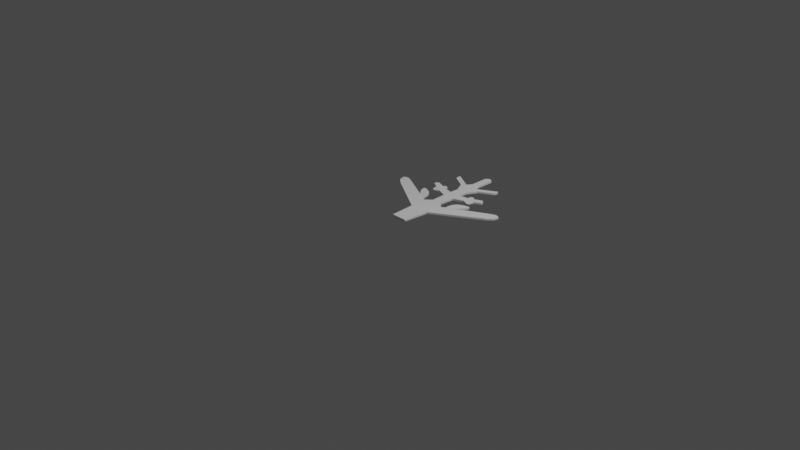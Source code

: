 # Source: Ramura_fulg_-20gradeC_.blend  (saved by Blender 3.4.6; exported with 4.5.12 LTS)
import bpy
from mathutils import Matrix  # noqa: F401  (used for matrix-valued properties, if any)

bpy.ops.wm.read_factory_settings(use_empty=True)
scene = bpy.context.scene
scene.name = 'Scene'

# ---- collections
col_collection = bpy.data.collections.new('Collection'); scene.collection.children.link(col_collection)

# ---- world
world_world = bpy.data.worlds.new('World'); scene.world = world_world
world_world.use_nodes = True; world_world.node_tree.nodes.clear()
_N = world_world.node_tree.nodes; _L = world_world.node_tree.links
n0 = _N.new('ShaderNodeOutputWorld'); n0.name = 'World Output'; n0.location = (300, 300)
n1 = _N.new('ShaderNodeBackground'); n1.name = 'Background'; n1.location = (10, 300)
n1.inputs[0].default_value = (0.05088, 0.05088, 0.05088, 1.0)
_L.new(n1.outputs[0], n0.inputs[0])
n0.is_active_output = True
world_world.color = (0.05088, 0.05088, 0.05088)
world_world.use_sun_shadow = False
world_world.sun_shadow_jitter_overblur = 0.0

# ---- cameras
cam_camera = bpy.data.cameras.new('Camera')
cam_camera.clip_end = 100.0
cam_camera.ortho_scale = 7.314

# ---- lights
light_light = bpy.data.lights.new('Light', 'POINT')
light_light.transmission_factor = 0.0
light_light.energy = 1000.0
light_light.shadow_soft_size = 0.1
light_light.shadow_maximum_resolution = 0.006
light_light.use_absolute_resolution = True

# ---- meshes
me_plane = bpy.data.meshes.new('Plane')
me_plane.from_pydata([(0.0, -1.046, 0.0), (0.08865, -1.046, 0.0), (0.0, 0.3135, 0.0), (0.0, -0.5849, 0.0), (0.0, -0.7122, 0.0), (0.1093, -0.7618, 0.0), (0.1241, -0.5693, 0.0), (0.0, -0.7122, 0.0195), (0.0, -1.046, 0.0195), (0.08865, -1.046, 0.0195), (0.1241, -0.5693, 0.0195), (0.0, 0.3135, 0.0195), (0.0, -0.5849, 0.0195), (0.1093, -0.7618, 0.0195), (0.6777, -0.3861, 0.0), (0.5571, -0.4838, 0.0), (0.6374, -0.4278, 0.0005282), (0.6253, -0.4377, 0.0008029), (0.5897, -0.4623, 0.002551), (0.5825, -0.3238, -9.665e-05), (0.6866, -0.3572, -0.00132), (0.6161, -0.3086, -0.0003064), (0.6439, -0.3009, -0.0003147), (0.663, -0.3017, -0.0002349), (0.5571, -0.4838, 0.0195), (0.6777, -0.3861, 0.0195), (0.5897, -0.4623, 0.02205), (0.6253, -0.4377, 0.0203), (0.6374, -0.4278, 0.02003), (0.6866, -0.3572, 0.01818), (0.5825, -0.3238, 0.0194), (0.663, -0.3017, 0.01927), (0.6439, -0.3009, 0.01919), (0.6161, -0.3086, 0.01919), (0.6968, -0.3201, -0.0002088), (0.6968, -0.3201, 0.01929), (0.1634, -0.5451, 0.0), (0.2536, -0.4989, 0.0), (0.1634, -0.5451, 0.0195), (0.2536, -0.4989, 0.0195), (0.2964, -0.3635, 0.0006803), (0.3097, -0.3596, 0.0002184), (0.3289, -0.3588, 0.0), (0.3334, -0.3737, 0.0), (0.2964, -0.3635, 0.02018), (0.3334, -0.3737, 0.0195), (0.3289, -0.3588, 0.0195), (0.3097, -0.3596, 0.01972), (0.1732, -0.487, 0.005444), (0.2267, -0.3994, 0.005444), (0.1765, -0.4675, 0.005444), (0.1844, -0.4472, 0.005444), (0.1964, -0.4281, 0.005444), (0.2112, -0.412, 0.005444), (0.2267, -0.3994, 0.02495), (0.1732, -0.487, 0.02495), (0.2112, -0.412, 0.02495), (0.1964, -0.4281, 0.02495), (0.1844, -0.4472, 0.02495), (0.1765, -0.4675, 0.02495), (0.3218, -0.412, 0.0), (0.3068, -0.4387, 0.0), (0.3218, -0.412, 0.0195), (0.3068, -0.4387, 0.0195), (0.3335, -0.3791, 0.0), (0.3282, -0.3971, 0.0), (0.3322, -0.3873, 0.0), (0.3282, -0.3971, 0.0195), (0.3335, -0.3791, 0.0195), (0.3322, -0.3873, 0.0195), (0.2657, -0.3751, 0.002722), (0.2657, -0.3751, 0.02222), (0.06469, -0.334, 0.0), (0.06469, -0.2317, 0.0), (0.0, -0.2293, 0.0), (0.0, -0.3778, 0.0), (0.06469, -0.334, 0.0195), (0.06469, -0.2317, 0.0195), (0.0, -0.2293, 0.0195), (0.0, -0.3778, 0.0195), (0.3487, -0.1782, 0.0), (0.1775, -0.2884, 0.0), (0.3416, -0.1985, 0.0), (0.3213, -0.2102, 0.0), (0.271, -0.2376, 0.0), (0.1705, -0.2092, 0.0), (0.3387, -0.1644, 0.0), (0.2269, -0.1864, 0.0), (0.2881, -0.1584, 0.0), (0.1775, -0.2884, 0.0195), (0.3487, -0.1782, 0.0195), (0.271, -0.2376, 0.0195), (0.3213, -0.2102, 0.0195), (0.3416, -0.1985, 0.0195), (0.3387, -0.1644, 0.0195), (0.1705, -0.2092, 0.0195), (0.2881, -0.1584, 0.0195), (0.2269, -0.1864, 0.0195), (0.3095, -0.1493, 0.0), (0.3183, -0.1469, 0.0), (0.3183, -0.1469, 0.0195), (0.3095, -0.1493, 0.0195), (0.0, -0.5057, 0.0), (0.0, -0.5057, 0.0195), (0.05583, -0.5062, 0.0), (0.05583, -0.5062, 0.0195), (0.2621, -0.301, 0.01401), (0.2688, -0.274, 0.01531), (0.2682, -0.287, 0.01439), (0.2688, -0.274, 0.004189), (0.2621, -0.301, 0.005486), (0.2682, -0.287, 0.005106), (0.242, -0.3083, 0.005486), (0.2186, -0.3031, 0.004189), (0.234, -0.3093, 0.005106), (0.2186, -0.3031, 0.01531), (0.242, -0.3083, 0.01401), (0.234, -0.3093, 0.01439), (0.1888, -0.1629, 0.0), (0.2233, -0.1775, 0.0), (0.199, -0.161, 0.0), (0.2091, -0.1631, 0.0), (0.2176, -0.1689, 0.0), (0.1669, -0.2003, 0.0), (0.1815, -0.1659, 0.0), (0.165, -0.1902, 0.0), (0.1671, -0.1801, 0.0), (0.1729, -0.1716, 0.0), (0.1815, -0.1659, 0.0195), (0.1669, -0.2003, 0.0195), (0.1729, -0.1716, 0.0195), (0.1671, -0.1801, 0.0195), (0.165, -0.1902, 0.0195), (0.2233, -0.1775, 0.0195), (0.1888, -0.1629, 0.0195), (0.2176, -0.1689, 0.0195), (0.2091, -0.1631, 0.0195), (0.199, -0.161, 0.0195), (0.06339, -0.1282, 0.0), (0.08125, 0.02439, 0.0), (0.06339, -0.1282, 0.0195), (0.08125, 0.02439, 0.0195), (0.0, 0.03331, 0.0), (0.0, -0.1279, 0.0), (0.0, 0.03331, 0.0195), (0.0, -0.1279, 0.0195), (0.1228, -0.01474, 0.0), (0.1228, -0.01474, 0.0195), (0.0, -0.01701, 0.0), (0.0, -0.01701, 0.0195), (0.2829, 0.1238, 0.0), (0.262, 0.06427, 0.0), (0.2858, 0.1016, 0.0), (0.2781, 0.07981, 0.0), (0.262, 0.06427, 0.0195), (0.2829, 0.1238, 0.0195), (0.2781, 0.07981, 0.0195), (0.2858, 0.1016, 0.0195), (0.272, 0.1348, 0.0), (0.2795, 0.1322, 0.0), (0.2742, 0.1355, 0.0), (0.2764, 0.1353, 0.0), (0.2783, 0.1341, 0.0), (0.2795, 0.1322, 0.0195), (0.272, 0.1348, 0.0195), (0.2783, 0.1341, 0.0195), (0.2764, 0.1353, 0.0195), (0.2742, 0.1355, 0.0195), (0.04211, 0.0768, 0.0), (0.04211, 0.0768, 0.0195), (0.0, 0.08558, 0.0), (0.0, 0.08558, 0.0195), (0.009885, 0.3118, 0.0), (0.0436, 0.2715, 0.0), (0.02287, 0.3069, 0.0), (0.03383, 0.2976, 0.0), (0.04111, 0.2851, 0.0), (0.0436, 0.2715, 0.0195), (0.009885, 0.3118, 0.0195), (0.04111, 0.2851, 0.0195), (0.03383, 0.2976, 0.0195), (0.02287, 0.3069, 0.0195), (-0.08865, -1.046, 0.0), (-0.1093, -0.7618, 0.0), (-0.1241, -0.5693, 0.0), (-0.08865, -1.046, 0.0195), (-0.1241, -0.5693, 0.0195), (-0.1093, -0.7618, 0.0195), (-0.6777, -0.3861, 0.0), (-0.5571, -0.4838, 0.0), (-0.6374, -0.4278, 0.0005282), (-0.6253, -0.4377, 0.0008029), (-0.5897, -0.4623, 0.002551), (-0.5825, -0.3238, -9.665e-05), (-0.6866, -0.3572, -0.00132), (-0.6161, -0.3086, -0.0003064), (-0.6439, -0.3009, -0.0003147), (-0.663, -0.3017, -0.0002349), (-0.5571, -0.4838, 0.0195), (-0.6777, -0.3861, 0.0195), (-0.5897, -0.4623, 0.02205), (-0.6253, -0.4377, 0.0203), (-0.6374, -0.4278, 0.02003), (-0.6866, -0.3572, 0.01818), (-0.5825, -0.3238, 0.0194), (-0.663, -0.3017, 0.01927), (-0.6439, -0.3009, 0.01919), (-0.6161, -0.3086, 0.01919), (-0.6968, -0.3201, -0.0002088), (-0.6968, -0.3201, 0.01929), (-0.1634, -0.5451, 0.0), (-0.2536, -0.4989, 0.0), (-0.1634, -0.5451, 0.0195), (-0.2536, -0.4989, 0.0195), (-0.2964, -0.3635, 0.0006803), (-0.3097, -0.3596, 0.0002184), (-0.3289, -0.3588, 0.0), (-0.3334, -0.3737, 0.0), (-0.2964, -0.3635, 0.02018), (-0.3334, -0.3737, 0.0195), (-0.3289, -0.3588, 0.0195), (-0.3097, -0.3596, 0.01972), (-0.1732, -0.487, 0.005444), (-0.2267, -0.3994, 0.005444), (-0.1765, -0.4675, 0.005444), (-0.1844, -0.4472, 0.005444), (-0.1964, -0.4281, 0.005444), (-0.2112, -0.412, 0.005444), (-0.2267, -0.3994, 0.02495), (-0.1732, -0.487, 0.02495), (-0.2112, -0.412, 0.02495), (-0.1964, -0.4281, 0.02495), (-0.1844, -0.4472, 0.02495), (-0.1765, -0.4675, 0.02495), (-0.3218, -0.412, 0.0), (-0.3068, -0.4387, 0.0), (-0.3218, -0.412, 0.0195), (-0.3068, -0.4387, 0.0195), (-0.3335, -0.3791, 0.0), (-0.3282, -0.3971, 0.0), (-0.3322, -0.3873, 0.0), (-0.3282, -0.3971, 0.0195), (-0.3335, -0.3791, 0.0195), (-0.3322, -0.3873, 0.0195), (-0.2657, -0.3751, 0.002722), (-0.2657, -0.3751, 0.02222), (-0.06469, -0.334, 0.0), (-0.06469, -0.2317, 0.0), (-0.06469, -0.334, 0.0195), (-0.06469, -0.2317, 0.0195), (-0.3487, -0.1782, 0.0), (-0.1775, -0.2884, 0.0), (-0.3416, -0.1985, 0.0), (-0.3213, -0.2102, 0.0), (-0.271, -0.2376, 0.0), (-0.1705, -0.2092, 0.0), (-0.3387, -0.1644, 0.0), (-0.2269, -0.1864, 0.0), (-0.2881, -0.1584, 0.0), (-0.1775, -0.2884, 0.0195), (-0.3487, -0.1782, 0.0195), (-0.271, -0.2376, 0.0195), (-0.3213, -0.2102, 0.0195), (-0.3416, -0.1985, 0.0195), (-0.3387, -0.1644, 0.0195), (-0.1705, -0.2092, 0.0195), (-0.2881, -0.1584, 0.0195), (-0.2269, -0.1864, 0.0195), (-0.3095, -0.1493, 0.0), (-0.3183, -0.1469, 0.0), (-0.3183, -0.1469, 0.0195), (-0.3095, -0.1493, 0.0195), (-0.05583, -0.5062, 0.0), (-0.05583, -0.5062, 0.0195), (-0.2621, -0.301, 0.01401), (-0.2688, -0.274, 0.01531), (-0.2682, -0.287, 0.01439), (-0.2688, -0.274, 0.004189), (-0.2621, -0.301, 0.005486), (-0.2682, -0.287, 0.005106), (-0.242, -0.3083, 0.005486), (-0.2186, -0.3031, 0.004189), (-0.234, -0.3093, 0.005106), (-0.2186, -0.3031, 0.01531), (-0.242, -0.3083, 0.01401), (-0.234, -0.3093, 0.01439), (-0.1888, -0.1629, 0.0), (-0.2233, -0.1775, 0.0), (-0.199, -0.161, 0.0), (-0.2091, -0.1631, 0.0), (-0.2176, -0.1689, 0.0), (-0.1669, -0.2003, 0.0), (-0.1815, -0.1659, 0.0), (-0.165, -0.1902, 0.0), (-0.1671, -0.1801, 0.0), (-0.1729, -0.1716, 0.0), (-0.1815, -0.1659, 0.0195), (-0.1669, -0.2003, 0.0195), (-0.1729, -0.1716, 0.0195), (-0.1671, -0.1801, 0.0195), (-0.165, -0.1902, 0.0195), (-0.2233, -0.1775, 0.0195), (-0.1888, -0.1629, 0.0195), (-0.2176, -0.1689, 0.0195), (-0.2091, -0.1631, 0.0195), (-0.199, -0.161, 0.0195), (-0.06339, -0.1282, 0.0), (-0.08125, 0.02439, 0.0), (-0.06339, -0.1282, 0.0195), (-0.08125, 0.02439, 0.0195), (-0.1228, -0.01474, 0.0), (-0.1228, -0.01474, 0.0195), (-0.2829, 0.1238, 0.0), (-0.262, 0.06427, 0.0), (-0.2858, 0.1016, 0.0), (-0.2781, 0.07981, 0.0), (-0.262, 0.06427, 0.0195), (-0.2829, 0.1238, 0.0195), (-0.2781, 0.07981, 0.0195), (-0.2858, 0.1016, 0.0195), (-0.272, 0.1348, 0.0), (-0.2795, 0.1322, 0.0), (-0.2742, 0.1355, 0.0), (-0.2764, 0.1353, 0.0), (-0.2783, 0.1341, 0.0), (-0.2795, 0.1322, 0.0195), (-0.272, 0.1348, 0.0195), (-0.2783, 0.1341, 0.0195), (-0.2764, 0.1353, 0.0195), (-0.2742, 0.1355, 0.0195), (-0.04211, 0.0768, 0.0), (-0.04211, 0.0768, 0.0195), (-0.009885, 0.3118, 0.0), (-0.0436, 0.2715, 0.0), (-0.02287, 0.3069, 0.0), (-0.03383, 0.2976, 0.0), (-0.04111, 0.2851, 0.0), (-0.0436, 0.2715, 0.0195), (-0.009885, 0.3118, 0.0195), (-0.04111, 0.2851, 0.0195), (-0.03383, 0.2976, 0.0195), (-0.02287, 0.3069, 0.0195)], [], [(172, 2, 11, 178), (0, 4, 5, 1), (4, 3, 6, 5), (8, 9, 13, 7), (7, 13, 10, 12), (37, 39, 30, 19), (171, 169, 177, 179, 180, 181, 178, 11), (0, 1, 9, 8), (1, 5, 13, 9), (170, 2, 172, 174, 175, 176, 173, 168), (13, 5, 15, 24), (5, 6, 36, 37, 19, 21, 22, 23, 34, 20, 14, 16, 17, 18, 15), (10, 13, 24, 26, 27, 28, 25, 29, 35, 31, 32, 33, 30, 39, 38), (19, 30, 33, 21), (21, 33, 32, 22), (22, 32, 31, 23), (34, 35, 29, 20), (24, 15, 18, 26), (26, 18, 17, 27), (27, 17, 16, 28), (28, 16, 14, 25), (14, 20, 29, 25), (23, 31, 35, 34), (6, 10, 38, 36), (62, 60, 65, 67), (39, 63, 62, 67, 69, 68, 45, 46, 47, 44, 71, 54, 56, 57, 58, 59, 55, 38), (36, 38, 55, 48), (46, 42, 41, 47), (47, 41, 40, 44), (54, 49, 53, 56), (56, 53, 52, 57), (57, 52, 51, 58), (58, 51, 50, 59), (59, 50, 48, 55), (70, 71, 44, 40), (39, 37, 61, 63), (63, 61, 60, 62), (67, 65, 66, 69), (69, 66, 64, 68), (68, 64, 43, 45), (49, 54, 71, 70), (45, 43, 42, 46), (36, 48, 50, 51, 52, 53, 49, 70, 40, 41, 42, 43, 64, 66, 65, 60, 61, 37), (104, 72, 76, 105), (73, 77, 95, 85), (103, 105, 76, 79), (79, 76, 77, 78), (102, 75, 72, 104), (75, 74, 73, 72), (76, 72, 81, 89), (80, 86, 94, 90), (80, 90, 93, 82), (82, 93, 92, 83), (83, 92, 91, 84), (81, 84, 109, 111, 110, 112, 114, 113), (85, 95, 129, 123), (87, 97, 96, 88), (99, 100, 94, 86), (77, 76, 89, 91, 92, 93, 90, 94, 100, 101, 96, 97, 95), (88, 96, 101, 98), (100, 99, 98, 101), (72, 73, 85, 87, 88, 98, 99, 86, 80, 82, 83, 84, 81), (3, 102, 104, 6), (12, 10, 105, 103), (6, 104, 105, 10), (91, 89, 115, 117, 116, 106, 108, 107), (110, 106, 116, 112), (89, 81, 113, 115), (106, 110, 111, 108), (108, 111, 109, 107), (115, 113, 114, 117), (117, 114, 112, 116), (84, 91, 107, 109), (97, 87, 119, 133), (95, 97, 133, 135, 136, 137, 134, 128, 130, 131, 132, 129), (124, 128, 134, 118), (123, 129, 132, 125), (125, 132, 131, 126), (126, 131, 130, 127), (127, 130, 128, 124), (133, 119, 122, 135), (135, 122, 121, 136), (136, 121, 120, 137), (137, 120, 118, 134), (87, 85, 123, 125, 126, 127, 124, 118, 120, 121, 122, 119), (73, 138, 140, 77), (146, 139, 158, 160, 161, 162, 159, 150, 152, 153, 151), (78, 77, 140, 145), (149, 147, 141, 144), (74, 143, 138, 73), (148, 142, 139, 146), (143, 148, 146, 138), (145, 140, 147, 149), (138, 146, 147, 140), (147, 146, 151, 154), (139, 141, 164, 158), (150, 155, 157, 152), (152, 157, 156, 153), (153, 156, 154, 151), (141, 147, 154, 156, 157, 155, 163, 165, 166, 167, 164), (158, 164, 167, 160), (160, 167, 166, 161), (161, 166, 165, 162), (162, 165, 163, 159), (150, 159, 163, 155), (139, 168, 169, 141), (144, 141, 169, 171), (142, 170, 168, 139), (177, 173, 176, 179), (179, 176, 175, 180), (180, 175, 174, 181), (181, 174, 172, 178), (168, 173, 177, 169), (332, 338, 11, 2), (0, 182, 183, 4), (4, 183, 184, 3), (8, 7, 187, 185), (7, 12, 186, 187), (211, 193, 204, 213), (171, 11, 338, 341, 340, 339, 337, 331), (0, 8, 185, 182), (182, 185, 187, 183), (170, 330, 333, 336, 335, 334, 332, 2), (187, 198, 189, 183), (183, 189, 192, 191, 190, 188, 194, 208, 197, 196, 195, 193, 211, 210, 184), (186, 212, 213, 204, 207, 206, 205, 209, 203, 199, 202, 201, 200, 198, 187), (193, 195, 207, 204), (195, 196, 206, 207), (196, 197, 205, 206), (208, 194, 203, 209), (198, 200, 192, 189), (200, 201, 191, 192), (201, 202, 190, 191), (202, 199, 188, 190), (188, 199, 203, 194), (197, 208, 209, 205), (184, 210, 212, 186), (236, 241, 239, 234), (213, 212, 229, 233, 232, 231, 230, 228, 245, 218, 221, 220, 219, 242, 243, 241, 236, 237), (210, 222, 229, 212), (220, 221, 215, 216), (221, 218, 214, 215), (228, 230, 227, 223), (230, 231, 226, 227), (231, 232, 225, 226), (232, 233, 224, 225), (233, 229, 222, 224), (244, 214, 218, 245), (213, 237, 235, 211), (237, 236, 234, 235), (241, 243, 240, 239), (243, 242, 238, 240), (242, 219, 217, 238), (223, 244, 245, 228), (219, 220, 216, 217), (210, 211, 235, 234, 239, 240, 238, 217, 216, 215, 214, 244, 223, 227, 226, 225, 224, 222), (272, 273, 248, 246), (247, 255, 265, 249), (103, 79, 248, 273), (79, 78, 249, 248), (102, 272, 246, 75), (75, 246, 247, 74), (248, 259, 251, 246), (250, 260, 264, 256), (250, 252, 263, 260), (252, 253, 262, 263), (253, 254, 261, 262), (251, 281, 282, 280, 278, 279, 277, 254), (255, 291, 297, 265), (257, 258, 266, 267), (269, 256, 264, 270), (249, 265, 267, 266, 271, 270, 264, 260, 263, 262, 261, 259, 248), (258, 268, 271, 266), (270, 271, 268, 269), (246, 251, 254, 253, 252, 250, 256, 269, 268, 258, 257, 255, 247), (3, 184, 272, 102), (12, 103, 273, 186), (184, 186, 273, 272), (261, 275, 276, 274, 284, 285, 283, 259), (278, 280, 284, 274), (259, 283, 281, 251), (274, 276, 279, 278), (276, 275, 277, 279), (283, 285, 282, 281), (285, 284, 280, 282), (254, 277, 275, 261), (267, 301, 287, 257), (265, 297, 300, 299, 298, 296, 302, 305, 304, 303, 301, 267), (292, 286, 302, 296), (291, 293, 300, 297), (293, 294, 299, 300), (294, 295, 298, 299), (295, 292, 296, 298), (301, 303, 290, 287), (303, 304, 289, 290), (304, 305, 288, 289), (305, 302, 286, 288), (257, 287, 290, 289, 288, 286, 292, 295, 294, 293, 291, 255), (247, 249, 308, 306), (310, 313, 315, 314, 312, 321, 324, 323, 322, 320, 307), (78, 145, 308, 249), (149, 144, 309, 311), (74, 247, 306, 143), (148, 310, 307, 142), (143, 306, 310, 148), (145, 149, 311, 308), (306, 308, 311, 310), (311, 316, 313, 310), (307, 320, 326, 309), (312, 314, 319, 317), (314, 315, 318, 319), (315, 313, 316, 318), (309, 326, 329, 328, 327, 325, 317, 319, 318, 316, 311), (320, 322, 329, 326), (322, 323, 328, 329), (323, 324, 327, 328), (324, 321, 325, 327), (312, 317, 325, 321), (307, 309, 331, 330), (144, 171, 331, 309), (142, 307, 330, 170), (337, 339, 336, 333), (339, 340, 335, 336), (340, 341, 334, 335), (341, 338, 332, 334), (330, 331, 337, 333)])
_uv = me_plane.uv_layers.new(name='UVMap')
_uv.uv.foreach_set('vector', [0.2254, 1.0, 0.0, 1.0, 0.0, 1.0, 0.2254, 1.0, 0.0, 0.0, 0.0, 0.03185, 1.0, 0.1318, 1.0, 0.0, 0.0, 0.03185, 0.0, 0.3652, 1.0, 0.3652, 1.0, 0.1318, 0.0, 0.0, 1.0, 0.0, 1.0, 0.1318, 0.0, 0.03185, 0.0, 0.03185, 1.0, 0.1318, 1.0, 0.3652, 0.0, 0.3652, 1.0, 0.3634, 1.0, 0.3634, 1.0, 0.3645, 1.0, 0.3645, 0.0, 0.8405, 1.0, 0.8405, 1.0, 0.976, 0.9802, 0.9854, 0.9241, 0.9977, 0.528, 0.9994, 0.2254, 1.0, 0.0, 1.0, 0.0, 0.0, 1.0, 0.0, 1.0, 0.0, 0.0, 0.0, 1.0, 0.0, 1.0, 0.1318, 1.0, 0.1318, 1.0, 0.0, 0.0, 0.8405, 0.0, 1.0, 0.2254, 1.0, 0.528, 0.9994, 0.9241, 0.9977, 0.9802, 0.9854, 1.0, 0.976, 1.0, 0.8405, 1.0, 0.1318, 1.0, 0.1318, 1.0, 0.04884, 1.0, 0.04884, 1.0, 0.1318, 1.0, 0.3652, 1.0, 0.3652, 1.0, 0.3634, 1.0, 0.3645, 1.0, 0.3638, 1.0, 0.3527, 1.0, 0.3257, 1.0, 0.2334, 1.0, 0.1818, 1.0, 0.1055, 1.0, 0.04976, 1.0, 0.04272, 1.0, 0.04405, 1.0, 0.04884, 1.0, 0.3652, 1.0, 0.1318, 1.0, 0.04884, 1.0, 0.04405, 1.0, 0.04272, 1.0, 0.04976, 1.0, 0.1055, 1.0, 0.1818, 1.0, 0.2334, 1.0, 0.3257, 1.0, 0.3527, 1.0, 0.3638, 1.0, 0.3645, 1.0, 0.3634, 1.0, 0.3652, 1.0, 0.3645, 1.0, 0.3645, 1.0, 0.3638, 1.0, 0.3638, 1.0, 0.3638, 1.0, 0.3638, 1.0, 0.3527, 1.0, 0.3527, 1.0, 0.3527, 1.0, 0.3527, 1.0, 0.3257, 1.0, 0.3257, 1.0, 0.2334, 1.0, 0.2334, 1.0, 0.1818, 1.0, 0.1818, 1.0, 0.04884, 1.0, 0.04884, 1.0, 0.04405, 1.0, 0.04405, 1.0, 0.04405, 1.0, 0.04405, 1.0, 0.04272, 1.0, 0.04272, 1.0, 0.04272, 1.0, 0.04272, 1.0, 0.04976, 1.0, 0.04976, 1.0, 0.04976, 1.0, 0.04976, 1.0, 0.1055, 1.0, 0.1055, 1.0, 0.1055, 1.0, 0.1818, 1.0, 0.1818, 1.0, 0.1055, 1.0, 0.3257, 1.0, 0.3257, 1.0, 0.2334, 1.0, 0.2334, 1.0, 0.3652, 1.0, 0.3652, 1.0, 0.3652, 1.0, 0.3652, 1.0, 0.3652, 1.0, 0.3652, 1.0, 0.3652, 1.0, 0.3652, 1.0, 0.3634, 1.0, 0.3652, 1.0, 0.3652, 1.0, 0.3652, 1.0, 0.3652, 1.0, 0.3652, 1.0, 0.3652, 1.0, 0.3652, 1.0, 0.3652, 1.0, 0.3652, 1.0, 0.3652, 1.0, 0.3652, 1.0, 0.3652, 1.0, 0.3652, 1.0, 0.3652, 1.0, 0.3652, 1.0, 0.3652, 1.0, 0.3652, 1.0, 0.3652, 1.0, 0.3652, 1.0, 0.3652, 1.0, 0.3652, 1.0, 0.3652, 1.0, 0.3652, 1.0, 0.3652, 1.0, 0.3652, 1.0, 0.3652, 1.0, 0.3652, 1.0, 0.3652, 1.0, 0.3652, 1.0, 0.3652, 1.0, 0.3652, 1.0, 0.3652, 1.0, 0.3652, 1.0, 0.3652, 1.0, 0.3652, 1.0, 0.3652, 1.0, 0.3652, 1.0, 0.3652, 1.0, 0.3652, 1.0, 0.3652, 1.0, 0.3652, 1.0, 0.3652, 1.0, 0.3652, 1.0, 0.3652, 1.0, 0.3652, 1.0, 0.3652, 1.0, 0.3652, 1.0, 0.3652, 1.0, 0.3652, 1.0, 0.3652, 1.0, 0.3652, 1.0, 0.3652, 1.0, 0.3652, 1.0, 0.3634, 1.0, 0.3634, 1.0, 0.3652, 1.0, 0.3652, 1.0, 0.3652, 1.0, 0.3652, 1.0, 0.3652, 1.0, 0.3652, 1.0, 0.3652, 1.0, 0.3652, 1.0, 0.3652, 1.0, 0.3652, 1.0, 0.3652, 1.0, 0.3652, 1.0, 0.3652, 1.0, 0.3652, 1.0, 0.3652, 1.0, 0.3652, 1.0, 0.3652, 1.0, 0.3652, 1.0, 0.3652, 1.0, 0.3652, 1.0, 0.3652, 1.0, 0.3652, 1.0, 0.3652, 1.0, 0.3652, 1.0, 0.3652, 1.0, 0.3652, 1.0, 0.3652, 1.0, 0.3652, 1.0, 0.3652, 1.0, 0.3652, 1.0, 0.3652, 1.0, 0.3652, 1.0, 0.3652, 1.0, 0.3652, 1.0, 0.3652, 1.0, 0.3652, 1.0, 0.3652, 1.0, 0.3652, 1.0, 0.3652, 1.0, 0.3652, 1.0, 0.3652, 1.0, 0.3652, 1.0, 0.3652, 1.0, 0.3634, 1.0, 0.3979, 1.0, 0.6013, 1.0, 0.6013, 1.0, 0.3979, 1.0, 0.6625, 1.0, 0.6625, 1.0, 0.6625, 1.0, 0.6625, 0.0, 0.3979, 1.0, 0.3979, 1.0, 0.6013, 0.0, 0.6013, 0.0, 0.6013, 1.0, 0.6013, 1.0, 0.6625, 0.0, 0.6625, 0.0, 0.3979, 0.0, 0.6013, 1.0, 0.6013, 1.0, 0.3979, 0.0, 0.6013, 0.0, 0.6625, 1.0, 0.6625, 1.0, 0.6013, 1.0, 0.6013, 1.0, 0.6013, 1.0, 0.6013, 1.0, 0.6013, 1.0, 0.6235, 1.0, 0.6403, 1.0, 0.6403, 1.0, 0.6235, 1.0, 0.6235, 1.0, 0.6235, 1.0, 0.6144, 1.0, 0.6144, 1.0, 0.6144, 1.0, 0.6144, 1.0, 0.6035, 1.0, 0.6035, 1.0, 0.6035, 1.0, 0.6035, 1.0, 0.6019, 1.0, 0.6019, 1.0, 0.6013, 1.0, 0.6019, 1.0, 0.6019, 1.0, 0.6018, 1.0, 0.6017, 1.0, 0.6015, 1.0, 0.6013, 1.0, 0.6013, 1.0, 0.6625, 1.0, 0.6625, 1.0, 0.6625, 1.0, 0.6625, 1.0, 0.6623, 1.0, 0.6623, 1.0, 0.6615, 1.0, 0.6615, 1.0, 0.6463, 1.0, 0.6463, 1.0, 0.6403, 1.0, 0.6403, 1.0, 0.6625, 1.0, 0.6013, 1.0, 0.6013, 1.0, 0.6019, 1.0, 0.6035, 1.0, 0.6144, 1.0, 0.6235, 1.0, 0.6403, 1.0, 0.6463, 1.0, 0.6503, 1.0, 0.6615, 1.0, 0.6623, 1.0, 0.6625, 1.0, 0.6615, 1.0, 0.6615, 1.0, 0.6503, 1.0, 0.6503, 1.0, 0.6463, 1.0, 0.6463, 1.0, 0.6503, 1.0, 0.6503, 1.0, 0.6013, 1.0, 0.6625, 1.0, 0.6625, 1.0, 0.6623, 1.0, 0.6615, 1.0, 0.6503, 1.0, 0.6463, 1.0, 0.6403, 1.0, 0.6235, 1.0, 0.6144, 1.0, 0.6035, 1.0, 0.6019, 1.0, 0.6013, 0.0, 0.3652, 0.0, 0.3979, 1.0, 0.3979, 1.0, 0.3652, 0.0, 0.3652, 1.0, 0.3652, 1.0, 0.3979, 0.0, 0.3979, 1.0, 0.3652, 1.0, 0.3979, 1.0, 0.3979, 1.0, 0.3652, 1.0, 0.6019, 1.0, 0.6013, 1.0, 0.6013, 1.0, 0.6013, 1.0, 0.6015, 1.0, 0.6017, 1.0, 0.6018, 1.0, 0.6019, 1.0, 0.6017, 1.0, 0.6017, 1.0, 0.6015, 1.0, 0.6015, 1.0, 0.6013, 1.0, 0.6013, 1.0, 0.6013, 1.0, 0.6013, 1.0, 0.6017, 1.0, 0.6017, 1.0, 0.6018, 1.0, 0.6018, 1.0, 0.6018, 1.0, 0.6018, 1.0, 0.6019, 1.0, 0.6019, 1.0, 0.6013, 1.0, 0.6013, 1.0, 0.6013, 1.0, 0.6013, 1.0, 0.6013, 1.0, 0.6013, 1.0, 0.6015, 1.0, 0.6015, 1.0, 0.6019, 1.0, 0.6019, 1.0, 0.6019, 1.0, 0.6019, 1.0, 0.6623, 1.0, 0.6623, 1.0, 0.6623, 1.0, 0.6623, 1.0, 0.6625, 1.0, 0.6623, 1.0, 0.6623, 1.0, 0.6623, 1.0, 0.6623, 1.0, 0.6624, 1.0, 0.6624, 1.0, 0.6624, 1.0, 0.6625, 1.0, 0.6625, 1.0, 0.6625, 1.0, 0.6625, 1.0, 0.6624, 1.0, 0.6624, 1.0, 0.6624, 1.0, 0.6624, 1.0, 0.6625, 1.0, 0.6625, 1.0, 0.6625, 1.0, 0.6625, 1.0, 0.6625, 1.0, 0.6625, 1.0, 0.6625, 1.0, 0.6625, 1.0, 0.6625, 1.0, 0.6625, 1.0, 0.6625, 1.0, 0.6625, 1.0, 0.6625, 1.0, 0.6625, 1.0, 0.6624, 1.0, 0.6624, 1.0, 0.6623, 1.0, 0.6623, 1.0, 0.6623, 1.0, 0.6623, 1.0, 0.6623, 1.0, 0.6623, 1.0, 0.6623, 1.0, 0.6623, 1.0, 0.6623, 1.0, 0.6623, 1.0, 0.6624, 1.0, 0.6624, 1.0, 0.6624, 1.0, 0.6624, 1.0, 0.6624, 1.0, 0.6624, 1.0, 0.6623, 1.0, 0.6625, 1.0, 0.6625, 1.0, 0.6625, 1.0, 0.6625, 1.0, 0.6625, 1.0, 0.6624, 1.0, 0.6624, 1.0, 0.6624, 1.0, 0.6623, 1.0, 0.6623, 1.0, 0.6623, 1.0, 0.6625, 1.0, 0.6914, 1.0, 0.6914, 1.0, 0.6625, 1.0, 0.7477, 1.0, 0.8039, 1.0, 0.8039, 1.0, 0.8038, 1.0, 0.8033, 1.0, 0.8002, 1.0, 0.7979, 1.0, 0.789, 1.0, 0.7678, 1.0, 0.7495, 1.0, 0.7477, 0.0, 0.6625, 1.0, 0.6625, 1.0, 0.6914, 0.0, 0.6914, 0.0, 0.7477, 1.0, 0.7477, 1.0, 0.8039, 0.0, 0.8039, 0.0, 0.6625, 0.0, 0.6914, 1.0, 0.6914, 1.0, 0.6625, 0.0, 0.7477, 0.0, 0.8039, 1.0, 0.8039, 1.0, 0.7477, 0.0, 0.6914, 0.0, 0.7477, 1.0, 0.7477, 1.0, 0.6914, 0.0, 0.6914, 1.0, 0.6914, 1.0, 0.7477, 0.0, 0.7477, 1.0, 0.6914, 1.0, 0.7477, 1.0, 0.7477, 1.0, 0.6914, 1.0, 0.7477, 1.0, 0.7477, 1.0, 0.7477, 1.0, 0.7477, 1.0, 0.8039, 1.0, 0.8039, 1.0, 0.8039, 1.0, 0.8039, 1.0, 0.789, 1.0, 0.789, 1.0, 0.7678, 1.0, 0.7678, 1.0, 0.7678, 1.0, 0.7678, 1.0, 0.7495, 1.0, 0.7495, 1.0, 0.7495, 1.0, 0.7495, 1.0, 0.7477, 1.0, 0.7477, 1.0, 0.8039, 1.0, 0.7477, 1.0, 0.7477, 1.0, 0.7495, 1.0, 0.7678, 1.0, 0.789, 1.0, 0.7979, 1.0, 0.8002, 1.0, 0.8033, 1.0, 0.8038, 1.0, 0.8039, 1.0, 0.8039, 1.0, 0.8039, 1.0, 0.8038, 1.0, 0.8038, 1.0, 0.8038, 1.0, 0.8038, 1.0, 0.8033, 1.0, 0.8033, 1.0, 0.8033, 1.0, 0.8033, 1.0, 0.8002, 1.0, 0.8002, 1.0, 0.8002, 1.0, 0.8002, 1.0, 0.7979, 1.0, 0.7979, 1.0, 0.789, 1.0, 0.7979, 1.0, 0.7979, 1.0, 0.789, 1.0, 0.8039, 1.0, 0.8405, 1.0, 0.8405, 1.0, 0.8039, 0.0, 0.8039, 1.0, 0.8039, 1.0, 0.8405, 0.0, 0.8405, 0.0, 0.8039, 0.0, 0.8405, 1.0, 0.8405, 1.0, 0.8039, 1.0, 0.976, 1.0, 0.976, 0.9802, 0.9854, 0.9802, 0.9854, 0.9802, 0.9854, 0.9802, 0.9854, 0.9241, 0.9977, 0.9241, 0.9977, 0.9241, 0.9977, 0.9241, 0.9977, 0.528, 0.9994, 0.528, 0.9994, 0.528, 0.9994, 0.528, 0.9994, 0.2254, 1.0, 0.2254, 1.0, 1.0, 0.8405, 1.0, 0.976, 1.0, 0.976, 1.0, 0.8405, 0.2254, 1.0, 0.2254, 1.0, 0.0, 1.0, 0.0, 1.0, 0.0, 0.0, 1.0, 0.0, 1.0, 0.1318, 0.0, 0.03185, 0.0, 0.03185, 1.0, 0.1318, 1.0, 0.3652, 0.0, 0.3652, 0.0, 0.0, 0.0, 0.03185, 1.0, 0.1318, 1.0, 0.0, 0.0, 0.03185, 0.0, 0.3652, 1.0, 0.3652, 1.0, 0.1318, 1.0, 0.3634, 1.0, 0.3645, 1.0, 0.3645, 1.0, 0.3634, 0.0, 0.8405, 0.0, 1.0, 0.2254, 1.0, 0.528, 0.9994, 0.9241, 0.9977, 0.9802, 0.9854, 1.0, 0.976, 1.0, 0.8405, 0.0, 0.0, 0.0, 0.0, 1.0, 0.0, 1.0, 0.0, 1.0, 0.0, 1.0, 0.0, 1.0, 0.1318, 1.0, 0.1318, 0.0, 0.8405, 1.0, 0.8405, 1.0, 0.976, 0.9802, 0.9854, 0.9241, 0.9977, 0.528, 0.9994, 0.2254, 1.0, 0.0, 1.0, 1.0, 0.1318, 1.0, 0.04884, 1.0, 0.04884, 1.0, 0.1318, 1.0, 0.1318, 1.0, 0.04884, 1.0, 0.04405, 1.0, 0.04272, 1.0, 0.04976, 1.0, 0.1055, 1.0, 0.1818, 1.0, 0.2334, 1.0, 0.3257, 1.0, 0.3527, 1.0, 0.3638, 1.0, 0.3645, 1.0, 0.3634, 1.0, 0.3652, 1.0, 0.3652, 1.0, 0.3652, 1.0, 0.3652, 1.0, 0.3634, 1.0, 0.3645, 1.0, 0.3638, 1.0, 0.3527, 1.0, 0.3257, 1.0, 0.2334, 1.0, 0.1818, 1.0, 0.1055, 1.0, 0.04976, 1.0, 0.04272, 1.0, 0.04405, 1.0, 0.04884, 1.0, 0.1318, 1.0, 0.3645, 1.0, 0.3638, 1.0, 0.3638, 1.0, 0.3645, 1.0, 0.3638, 1.0, 0.3527, 1.0, 0.3527, 1.0, 0.3638, 1.0, 0.3527, 1.0, 0.3257, 1.0, 0.3257, 1.0, 0.3527, 1.0, 0.2334, 1.0, 0.1818, 1.0, 0.1818, 1.0, 0.2334, 1.0, 0.04884, 1.0, 0.04405, 1.0, 0.04405, 1.0, 0.04884, 1.0, 0.04405, 1.0, 0.04272, 1.0, 0.04272, 1.0, 0.04405, 1.0, 0.04272, 1.0, 0.04976, 1.0, 0.04976, 1.0, 0.04272, 1.0, 0.04976, 1.0, 0.1055, 1.0, 0.1055, 1.0, 0.04976, 1.0, 0.1055, 1.0, 0.1055, 1.0, 0.1818, 1.0, 0.1818, 1.0, 0.3257, 1.0, 0.2334, 1.0, 0.2334, 1.0, 0.3257, 1.0, 0.3652, 1.0, 0.3652, 1.0, 0.3652, 1.0, 0.3652, 1.0, 0.3652, 1.0, 0.3652, 1.0, 0.3652, 1.0, 0.3652, 1.0, 0.3634, 1.0, 0.3652, 1.0, 0.3652, 1.0, 0.3652, 1.0, 0.3652, 1.0, 0.3652, 1.0, 0.3652, 1.0, 0.3652, 1.0, 0.3652, 1.0, 0.3652, 1.0, 0.3652, 1.0, 0.3652, 1.0, 0.3652, 1.0, 0.3652, 1.0, 0.3652, 1.0, 0.3652, 1.0, 0.3652, 1.0, 0.3652, 1.0, 0.3652, 1.0, 0.3652, 1.0, 0.3652, 1.0, 0.3652, 1.0, 0.3652, 1.0, 0.3652, 1.0, 0.3652, 1.0, 0.3652, 1.0, 0.3652, 1.0, 0.3652, 1.0, 0.3652, 1.0, 0.3652, 1.0, 0.3652, 1.0, 0.3652, 1.0, 0.3652, 1.0, 0.3652, 1.0, 0.3652, 1.0, 0.3652, 1.0, 0.3652, 1.0, 0.3652, 1.0, 0.3652, 1.0, 0.3652, 1.0, 0.3652, 1.0, 0.3652, 1.0, 0.3652, 1.0, 0.3652, 1.0, 0.3652, 1.0, 0.3652, 1.0, 0.3652, 1.0, 0.3652, 1.0, 0.3652, 1.0, 0.3652, 1.0, 0.3652, 1.0, 0.3652, 1.0, 0.3652, 1.0, 0.3652, 1.0, 0.3634, 1.0, 0.3652, 1.0, 0.3652, 1.0, 0.3634, 1.0, 0.3652, 1.0, 0.3652, 1.0, 0.3652, 1.0, 0.3652, 1.0, 0.3652, 1.0, 0.3652, 1.0, 0.3652, 1.0, 0.3652, 1.0, 0.3652, 1.0, 0.3652, 1.0, 0.3652, 1.0, 0.3652, 1.0, 0.3652, 1.0, 0.3652, 1.0, 0.3652, 1.0, 0.3652, 1.0, 0.3652, 1.0, 0.3652, 1.0, 0.3652, 1.0, 0.3652, 1.0, 0.3652, 1.0, 0.3652, 1.0, 0.3652, 1.0, 0.3652, 1.0, 0.3652, 1.0, 0.3634, 1.0, 0.3652, 1.0, 0.3652, 1.0, 0.3652, 1.0, 0.3652, 1.0, 0.3652, 1.0, 0.3652, 1.0, 0.3652, 1.0, 0.3652, 1.0, 0.3652, 1.0, 0.3652, 1.0, 0.3652, 1.0, 0.3652, 1.0, 0.3652, 1.0, 0.3652, 1.0, 0.3652, 1.0, 0.3652, 1.0, 0.3979, 1.0, 0.3979, 1.0, 0.6013, 1.0, 0.6013, 1.0, 0.6625, 1.0, 0.6625, 1.0, 0.6625, 1.0, 0.6625, 0.0, 0.3979, 0.0, 0.6013, 1.0, 0.6013, 1.0, 0.3979, 0.0, 0.6013, 0.0, 0.6625, 1.0, 0.6625, 1.0, 0.6013, 0.0, 0.3979, 1.0, 0.3979, 1.0, 0.6013, 0.0, 0.6013, 0.0, 0.6013, 1.0, 0.6013, 1.0, 0.6625, 0.0, 0.6625, 1.0, 0.6013, 1.0, 0.6013, 1.0, 0.6013, 1.0, 0.6013, 1.0, 0.6235, 1.0, 0.6235, 1.0, 0.6403, 1.0, 0.6403, 1.0, 0.6235, 1.0, 0.6144, 1.0, 0.6144, 1.0, 0.6235, 1.0, 0.6144, 1.0, 0.6035, 1.0, 0.6035, 1.0, 0.6144, 1.0, 0.6035, 1.0, 0.6019, 1.0, 0.6019, 1.0, 0.6035, 1.0, 0.6013, 1.0, 0.6013, 1.0, 0.6013, 1.0, 0.6015, 1.0, 0.6017, 1.0, 0.6018, 1.0, 0.6019, 1.0, 0.6019, 1.0, 0.6625, 1.0, 0.6625, 1.0, 0.6625, 1.0, 0.6625, 1.0, 0.6623, 1.0, 0.6615, 1.0, 0.6615, 1.0, 0.6623, 1.0, 0.6463, 1.0, 0.6403, 1.0, 0.6403, 1.0, 0.6463, 1.0, 0.6625, 1.0, 0.6625, 1.0, 0.6623, 1.0, 0.6615, 1.0, 0.6503, 1.0, 0.6463, 1.0, 0.6403, 1.0, 0.6235, 1.0, 0.6144, 1.0, 0.6035, 1.0, 0.6019, 1.0, 0.6013, 1.0, 0.6013, 1.0, 0.6615, 1.0, 0.6503, 1.0, 0.6503, 1.0, 0.6615, 1.0, 0.6463, 1.0, 0.6503, 1.0, 0.6503, 1.0, 0.6463, 1.0, 0.6013, 1.0, 0.6013, 1.0, 0.6019, 1.0, 0.6035, 1.0, 0.6144, 1.0, 0.6235, 1.0, 0.6403, 1.0, 0.6463, 1.0, 0.6503, 1.0, 0.6615, 1.0, 0.6623, 1.0, 0.6625, 1.0, 0.6625, 0.0, 0.3652, 1.0, 0.3652, 1.0, 0.3979, 0.0, 0.3979, 0.0, 0.3652, 0.0, 0.3979, 1.0, 0.3979, 1.0, 0.3652, 1.0, 0.3652, 1.0, 0.3652, 1.0, 0.3979, 1.0, 0.3979, 1.0, 0.6019, 1.0, 0.6019, 1.0, 0.6018, 1.0, 0.6017, 1.0, 0.6015, 1.0, 0.6013, 1.0, 0.6013, 1.0, 0.6013, 1.0, 0.6017, 1.0, 0.6015, 1.0, 0.6015, 1.0, 0.6017, 1.0, 0.6013, 1.0, 0.6013, 1.0, 0.6013, 1.0, 0.6013, 1.0, 0.6017, 1.0, 0.6018, 1.0, 0.6018, 1.0, 0.6017, 1.0, 0.6018, 1.0, 0.6019, 1.0, 0.6019, 1.0, 0.6018, 1.0, 0.6013, 1.0, 0.6013, 1.0, 0.6013, 1.0, 0.6013, 1.0, 0.6013, 1.0, 0.6015, 1.0, 0.6015, 1.0, 0.6013, 1.0, 0.6019, 1.0, 0.6019, 1.0, 0.6019, 1.0, 0.6019, 1.0, 0.6623, 1.0, 0.6623, 1.0, 0.6623, 1.0, 0.6623, 1.0, 0.6625, 1.0, 0.6625, 1.0, 0.6625, 1.0, 0.6625, 1.0, 0.6625, 1.0, 0.6624, 1.0, 0.6624, 1.0, 0.6624, 1.0, 0.6623, 1.0, 0.6623, 1.0, 0.6623, 1.0, 0.6623, 1.0, 0.6624, 1.0, 0.6624, 1.0, 0.6624, 1.0, 0.6624, 1.0, 0.6625, 1.0, 0.6625, 1.0, 0.6625, 1.0, 0.6625, 1.0, 0.6625, 1.0, 0.6625, 1.0, 0.6625, 1.0, 0.6625, 1.0, 0.6625, 1.0, 0.6625, 1.0, 0.6625, 1.0, 0.6625, 1.0, 0.6625, 1.0, 0.6624, 1.0, 0.6624, 1.0, 0.6625, 1.0, 0.6623, 1.0, 0.6623, 1.0, 0.6623, 1.0, 0.6623, 1.0, 0.6623, 1.0, 0.6623, 1.0, 0.6623, 1.0, 0.6623, 1.0, 0.6623, 1.0, 0.6624, 1.0, 0.6624, 1.0, 0.6623, 1.0, 0.6624, 1.0, 0.6624, 1.0, 0.6624, 1.0, 0.6624, 1.0, 0.6623, 1.0, 0.6623, 1.0, 0.6623, 1.0, 0.6623, 1.0, 0.6624, 1.0, 0.6624, 1.0, 0.6624, 1.0, 0.6625, 1.0, 0.6625, 1.0, 0.6625, 1.0, 0.6625, 1.0, 0.6625, 1.0, 0.6625, 1.0, 0.6625, 1.0, 0.6914, 1.0, 0.6914, 1.0, 0.7477, 1.0, 0.7477, 1.0, 0.7495, 1.0, 0.7678, 1.0, 0.789, 1.0, 0.7979, 1.0, 0.8002, 1.0, 0.8033, 1.0, 0.8038, 1.0, 0.8039, 1.0, 0.8039, 0.0, 0.6625, 0.0, 0.6914, 1.0, 0.6914, 1.0, 0.6625, 0.0, 0.7477, 0.0, 0.8039, 1.0, 0.8039, 1.0, 0.7477, 0.0, 0.6625, 1.0, 0.6625, 1.0, 0.6914, 0.0, 0.6914, 0.0, 0.7477, 1.0, 0.7477, 1.0, 0.8039, 0.0, 0.8039, 0.0, 0.6914, 1.0, 0.6914, 1.0, 0.7477, 0.0, 0.7477, 0.0, 0.6914, 0.0, 0.7477, 1.0, 0.7477, 1.0, 0.6914, 1.0, 0.6914, 1.0, 0.6914, 1.0, 0.7477, 1.0, 0.7477, 1.0, 0.7477, 1.0, 0.7477, 1.0, 0.7477, 1.0, 0.7477, 1.0, 0.8039, 1.0, 0.8039, 1.0, 0.8039, 1.0, 0.8039, 1.0, 0.789, 1.0, 0.7678, 1.0, 0.7678, 1.0, 0.789, 1.0, 0.7678, 1.0, 0.7495, 1.0, 0.7495, 1.0, 0.7678, 1.0, 0.7495, 1.0, 0.7477, 1.0, 0.7477, 1.0, 0.7495, 1.0, 0.8039, 1.0, 0.8039, 1.0, 0.8038, 1.0, 0.8033, 1.0, 0.8002, 1.0, 0.7979, 1.0, 0.789, 1.0, 0.7678, 1.0, 0.7495, 1.0, 0.7477, 1.0, 0.7477, 1.0, 0.8039, 1.0, 0.8038, 1.0, 0.8038, 1.0, 0.8039, 1.0, 0.8038, 1.0, 0.8033, 1.0, 0.8033, 1.0, 0.8038, 1.0, 0.8033, 1.0, 0.8002, 1.0, 0.8002, 1.0, 0.8033, 1.0, 0.8002, 1.0, 0.7979, 1.0, 0.7979, 1.0, 0.8002, 1.0, 0.789, 1.0, 0.789, 1.0, 0.7979, 1.0, 0.7979, 1.0, 0.8039, 1.0, 0.8039, 1.0, 0.8405, 1.0, 0.8405, 0.0, 0.8039, 0.0, 0.8405, 1.0, 0.8405, 1.0, 0.8039, 0.0, 0.8039, 1.0, 0.8039, 1.0, 0.8405, 0.0, 0.8405, 1.0, 0.976, 0.9802, 0.9854, 0.9802, 0.9854, 1.0, 0.976, 0.9802, 0.9854, 0.9241, 0.9977, 0.9241, 0.9977, 0.9802, 0.9854, 0.9241, 0.9977, 0.528, 0.9994, 0.528, 0.9994, 0.9241, 0.9977, 0.528, 0.9994, 0.2254, 1.0, 0.2254, 1.0, 0.528, 0.9994, 1.0, 0.8405, 1.0, 0.8405, 1.0, 0.976, 1.0, 0.976])
me_plane.update()

# ---- objects
ob_light = bpy.data.objects.new('Light', light_light)
ob_camera = bpy.data.objects.new('Camera', cam_camera)
ob_plane = bpy.data.objects.new('Plane', me_plane)
ob_empty = bpy.data.objects.new('Empty', None)

# ---- transforms, parenting, visibility, modifiers, constraints
ob_light.location = (4.076, 1.005, 5.904)
ob_light.rotation_euler = (0.6503, 0.05522, 1.866)
ob_light.lock_rotations_4d = False
ob_light.empty_display_type = 'ARROWS'
ob_light.color = (0.0, 0.0, 0.0, 0.0)
ob_light.lineart.crease_threshold = 0.0
ob_camera.location = (7.359, -6.926, 4.958)
ob_camera.rotation_euler = (1.109, 0.0, 0.8149)
ob_camera.lock_rotations_4d = False
ob_camera.empty_display_type = 'ARROWS'
ob_camera.color = (0.0, 0.0, 0.0, 0.0)
ob_camera.display_type = 'WIRE'
ob_camera.lineart.crease_threshold = 0.0
ob_plane.location = (0.0, 1.043, 0.0)
ob_empty.location = (0.8626, -1.459, 0.0)
ob_empty.rotation_euler = (0.0, -0.0, 0.4981)
ob_empty.scale = (2.319, 2.319, 2.319)
ob_empty.empty_display_type = 'IMAGE'
ob_empty.empty_display_size = 5.0
ob_empty.empty_image_offset = (-0.5002, -0.4932)
ob_empty.empty_image_depth = 'BACK'
ob_empty.show_empty_image_perspective = False
ob_empty.empty_image_side = 'FRONT'

# ---- collection membership
col_collection.objects.link(ob_light)
col_collection.objects.link(ob_camera)
col_collection.objects.link(ob_plane)
col_collection.objects.link(ob_empty)

# ---- scene / render settings (as saved in the file)
scene.camera = ob_camera
scene.frame_start = 1; scene.frame_end = 250; scene.frame_set(1)
scene.render.engine = 'BLENDER_EEVEE_NEXT'
scene.cycles.sampling_pattern = 'TABULATED_SOBOL'
scene.cycles.use_light_tree = False
scene.view_settings.view_transform = 'Filmic'
bpy.context.view_layer.update()
